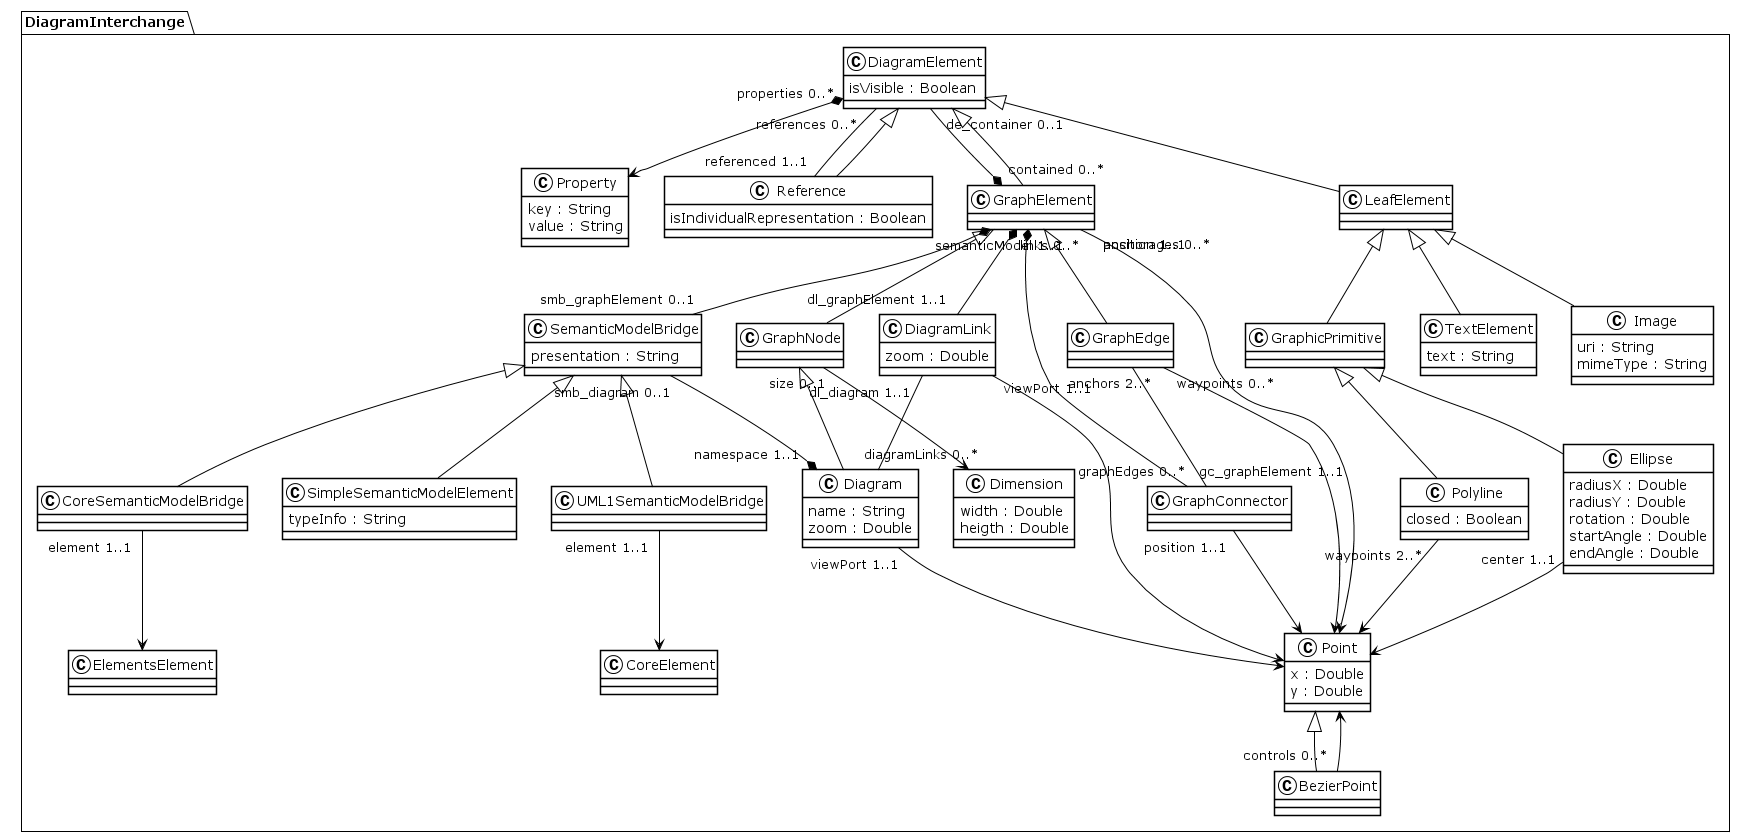

The diagram above was rendered by PlantUML. Its source (embedded in the PNG):
@startuml
!theme plain
package DiagramInterchange {
class Dimension {
	 width : Double
	 heigth : Double
}
class Point {
	 x : Double
	 y : Double
}
class BezierPoint {
}
Point <|-- BezierPoint
BezierPoint "controls 0..*" --> Point
class Property {
	 key : String
	 value : String
}
class DiagramElement {
	 isVisible : Boolean
}
DiagramElement "properties 0..*" *--> Property
DiagramElement "references 0..*" -- "referenced 1..1" Reference
DiagramElement "de_container 0..1" --* "contained 0..*" GraphElement
class Reference {
	 isIndividualRepresentation : Boolean
}
DiagramElement <|-- Reference
class GraphElement {
}
DiagramElement <|-- GraphElement
GraphElement "position 1..1" --> Point
GraphElement "semanticModel 1..1" *-- "smb_graphElement 0..1" SemanticModelBridge
GraphElement "anchorages 0..*" *-- "gc_graphElement 1..1" GraphConnector
GraphElement "links 0..*" *-- "dl_graphElement 1..1" DiagramLink
class GraphEdge {
}
GraphElement <|-- GraphEdge
GraphEdge "waypoints 0..*" --> Point
GraphEdge "anchors 2..*" -- "graphEdges 0..*" GraphConnector
class GraphNode {
}
GraphElement <|-- GraphNode
GraphNode "size 0..1" --> Dimension
class GraphConnector {
}
GraphConnector "position 1..1" --> Point
class DiagramLink {
	 zoom : Double
}
DiagramLink "viewPort 1..1" --> Point
DiagramLink "dl_diagram 1..1" -- "diagramLinks 0..*" Diagram
class SemanticModelBridge {
	 presentation : String
}
SemanticModelBridge "smb_diagram 0..1" --* "namespace 1..1" Diagram
class Diagram {
	 name : String
	 zoom : Double
}
GraphNode <|-- Diagram
Diagram "viewPort 1..1" --> Point
class SimpleSemanticModelElement {
	 typeInfo : String
}
SemanticModelBridge <|-- SimpleSemanticModelElement
class UML1SemanticModelBridge {
}
SemanticModelBridge <|-- UML1SemanticModelBridge
UML1SemanticModelBridge "element 1..1" --> CoreElement
class CoreSemanticModelBridge {
}
SemanticModelBridge <|-- CoreSemanticModelBridge
CoreSemanticModelBridge "element 1..1" --> ElementsElement
class CoreElement {
}
class ElementsElement {
}
class LeafElement {
}
DiagramElement <|-- LeafElement
class TextElement {
	 text : String
}
LeafElement <|-- TextElement
class Image {
	 uri : String
	 mimeType : String
}
LeafElement <|-- Image
class GraphicPrimitive {
}
LeafElement <|-- GraphicPrimitive
class Polyline {
	 closed : Boolean
}
GraphicPrimitive <|-- Polyline
Polyline "waypoints 2..*" --> Point
class Ellipse {
	 radiusX : Double
	 radiusY : Double
	 rotation : Double
	 startAngle : Double
	 endAngle : Double
}
GraphicPrimitive <|-- Ellipse
Ellipse "center 1..1" --> Point
}
@enduml